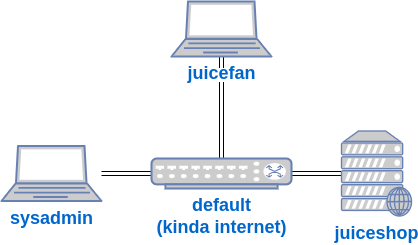

The diagram above was exported from draw.io. Its source (the exported page's mxGraphModel, read from the mxfile embedded in the PNG):
<mxGraphModel dx="1116" dy="608" grid="1" gridSize="10" guides="1" tooltips="1" connect="1" arrows="1" fold="1" page="1" pageScale="1" pageWidth="1100" pageHeight="850" math="0" shadow="0">
  <root>
    <mxCell id="0" />
    <mxCell id="1" parent="0" />
    <mxCell id="BRAdkukxvoIWhrCbKtFg-4" style="edgeStyle=orthogonalEdgeStyle;shape=link;rounded=0;orthogonalLoop=1;jettySize=auto;html=1;exitX=0.5;exitY=1;exitDx=0;exitDy=0;exitPerimeter=0;" parent="1" source="lKqJzfQ5IK-4xgZ52cl5-10" target="lKqJzfQ5IK-4xgZ52cl5-12" edge="1">
      <mxGeometry relative="1" as="geometry" />
    </mxCell>
    <mxCell id="lKqJzfQ5IK-4xgZ52cl5-10" value="&lt;span style=&quot;background-color: rgb(255, 255, 255);&quot;&gt;&lt;b&gt;&lt;font style=&quot;font-size: 18px;&quot;&gt;juicefan&lt;/font&gt;&lt;/b&gt;&lt;/span&gt;&lt;b&gt;&lt;font style=&quot;font-size: 18px;&quot;&gt;&lt;br&gt;&lt;/font&gt;&lt;/b&gt;" style="fontColor=#0066CC;verticalAlign=top;verticalLabelPosition=bottom;labelPosition=center;align=center;html=1;outlineConnect=0;fillColor=#CCCCCC;strokeColor=#6881B3;gradientColor=none;gradientDirection=north;strokeWidth=2;shape=mxgraph.networks.laptop;" parent="1" vertex="1">
      <mxGeometry x="490" y="30" width="100" height="55" as="geometry" />
    </mxCell>
    <mxCell id="CVFgh6iBdgF1_TNUIP0F-5" style="edgeStyle=orthogonalEdgeStyle;shape=link;rounded=0;orthogonalLoop=1;jettySize=auto;html=1;exitX=0;exitY=0.5;exitDx=0;exitDy=0;exitPerimeter=0;" parent="1" source="lKqJzfQ5IK-4xgZ52cl5-12" target="CVFgh6iBdgF1_TNUIP0F-1" edge="1">
      <mxGeometry relative="1" as="geometry" />
    </mxCell>
    <mxCell id="CVFgh6iBdgF1_TNUIP0F-6" style="edgeStyle=orthogonalEdgeStyle;shape=link;rounded=0;orthogonalLoop=1;jettySize=auto;html=1;exitX=1;exitY=0.5;exitDx=0;exitDy=0;exitPerimeter=0;" parent="1" source="lKqJzfQ5IK-4xgZ52cl5-12" target="lKqJzfQ5IK-4xgZ52cl5-18" edge="1">
      <mxGeometry relative="1" as="geometry" />
    </mxCell>
    <mxCell id="lKqJzfQ5IK-4xgZ52cl5-12" value="&lt;b&gt;&lt;font style=&quot;font-size: 18px; background-color: rgb(255, 255, 255);&quot;&gt;default&lt;br&gt;(kinda internet)&lt;br&gt;&lt;/font&gt;&lt;/b&gt;" style="fontColor=#0066CC;verticalAlign=top;verticalLabelPosition=bottom;labelPosition=center;align=center;html=1;outlineConnect=0;fillColor=#CCCCCC;strokeColor=#6881B3;gradientColor=none;gradientDirection=north;strokeWidth=2;shape=mxgraph.networks.switch;points=[[0,0.5,0,0,0],[0.05,0.05,0,0,0],[0.1,1,0,0,0],[0.5,0,0,0,0],[0.5,1,0,0,0],[0.9,1,0,0,0],[0.95,0.05,0,0,0],[1,0.5,0,0,0]];" parent="1" vertex="1">
      <mxGeometry x="470" y="187" width="140" height="30" as="geometry" />
    </mxCell>
    <mxCell id="lKqJzfQ5IK-4xgZ52cl5-18" value="&lt;b&gt;&lt;font style=&quot;font-size: 18px;&quot;&gt;juiceshop&lt;br&gt;&lt;/font&gt;&lt;/b&gt;" style="fontColor=#0066CC;verticalAlign=top;verticalLabelPosition=bottom;labelPosition=center;align=center;html=1;outlineConnect=0;fillColor=#CCCCCC;strokeColor=#6881B3;gradientColor=none;gradientDirection=north;strokeWidth=2;shape=mxgraph.networks.web_server;" parent="1" vertex="1">
      <mxGeometry x="660" y="159.5" width="70" height="85" as="geometry" />
    </mxCell>
    <mxCell id="CVFgh6iBdgF1_TNUIP0F-1" value="&lt;span style=&quot;background-color: rgb(255, 255, 255);&quot;&gt;&lt;b&gt;&lt;font style=&quot;font-size: 18px;&quot;&gt;sysadmin&lt;/font&gt;&lt;/b&gt;&lt;/span&gt;&lt;b&gt;&lt;font style=&quot;font-size: 18px;&quot;&gt;&lt;br&gt;&lt;/font&gt;&lt;/b&gt;" style="fontColor=#0066CC;verticalAlign=top;verticalLabelPosition=bottom;labelPosition=center;align=center;html=1;outlineConnect=0;fillColor=#CCCCCC;strokeColor=#6881B3;gradientColor=none;gradientDirection=north;strokeWidth=2;shape=mxgraph.networks.laptop;" parent="1" vertex="1">
      <mxGeometry x="320" y="174.5" width="100" height="55" as="geometry" />
    </mxCell>
  </root>
</mxGraphModel>